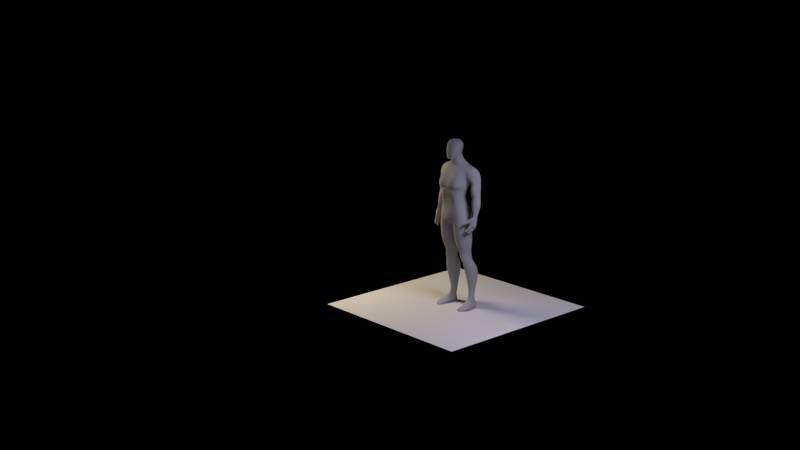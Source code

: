 # Source: Man.blend  (saved by Blender 2.66.1; exported with 4.5.12 LTS)
import bpy
from mathutils import Matrix  # noqa: F401  (used for matrix-valued properties, if any)

bpy.ops.wm.read_factory_settings(use_empty=True)
scene = bpy.context.scene
scene.name = 'Scene'

# ---- collections
col_collection_1 = bpy.data.collections.new('Collection 1'); scene.collection.children.link(col_collection_1)

# ---- materials (node trees are filled in below, after node groups)
mat_light_2 = bpy.data.materials.new('Light 2')
mat_light_2.alpha_threshold = 0.0
mat_light_2.roughness = 0.5
mat_light_2.line_color = (0.0, 0.0, 0.0, 1.0)
mat_light_1 = bpy.data.materials.new('Light 1')
mat_light_1.alpha_threshold = 0.0
mat_light_1.roughness = 0.5
mat_light_1.line_color = (0.0, 0.0, 0.0, 1.0)
mat_material = bpy.data.materials.new('Material')
mat_material.alpha_threshold = 0.0
mat_material.roughness = 0.5
mat_material.line_color = (0.0, 0.0, 0.0, 1.0)

# ---- material node trees
mat_light_2.use_nodes = True; mat_light_2.node_tree.nodes.clear()
_N = mat_light_2.node_tree.nodes; _L = mat_light_2.node_tree.links
n0 = _N.new('ShaderNodeOutputMaterial'); n0.name = 'Material Output'; n0.location = (300, 300)
n0.width = 120
n1 = _N.new('ShaderNodeEmission'); n1.name = 'Emission'; n1.location = (100, 300)
n1.width = 150
n1.inputs[0].default_value = (0.8, 0.6711, 0.4749, 1.0)
n1.inputs[1].default_value = 25.0
_L.new(n1.outputs[0], n0.inputs[0])
n0.is_active_output = True
mat_light_1.use_nodes = True; mat_light_1.node_tree.nodes.clear()
_N = mat_light_1.node_tree.nodes; _L = mat_light_1.node_tree.links
n0 = _N.new('ShaderNodeOutputMaterial'); n0.name = 'Material Output'; n0.location = (300, 300)
n0.width = 120
n1 = _N.new('ShaderNodeEmission'); n1.name = 'Emission'; n1.location = (100, 300)
n1.width = 150
n1.inputs[0].default_value = (0.5931, 0.5757, 0.8, 1.0)
n1.inputs[1].default_value = 20.0
_L.new(n1.outputs[0], n0.inputs[0])
n0.is_active_output = True
mat_material.use_nodes = True; mat_material.node_tree.nodes.clear()
_N = mat_material.node_tree.nodes; _L = mat_material.node_tree.links
n0 = _N.new('ShaderNodeBsdfDiffuse'); n0.name = 'Diffuse BSDF'; n0.location = (45, 392)
n0.inputs[0].default_value = (0.4869, 0.4869, 0.4869, 1.0)
n1 = _N.new('ShaderNodeOutputMaterial'); n1.name = 'Material Output'; n1.location = (301, 392)
n1.width = 120
_L.new(n0.outputs[0], n1.inputs[0])
n1.is_active_output = True

# ---- world
world_world = bpy.data.worlds.new('World'); scene.world = world_world
world_world.use_nodes = True; world_world.node_tree.nodes.clear()
_N = world_world.node_tree.nodes; _L = world_world.node_tree.links
n0 = _N.new('ShaderNodeOutputWorld'); n0.name = 'World Output'; n0.location = (300, 300)
n0.width = 120
n1 = _N.new('ShaderNodeBackground'); n1.name = 'Background'; n1.location = (10, 300)
n1.width = 150
n1.inputs[0].default_value = (0.0, 0.0, 0.0, 1.0)
n2 = _N.new('ShaderNodeRGB'); n2.name = 'RGB'; n2.location = (-180, 300)
n2.outputs[0].default_value = (0.05313, 0.05025, 0.07324, 1.0)
_L.new(n1.outputs[0], n0.inputs[0])
n0.is_active_output = True
world_world.color = (0.05088, 0.05088, 0.05088)
world_world.use_sun_shadow = False
world_world.sun_shadow_jitter_overblur = 0.0
world_world.cycles.sampling_method = 'MANUAL'
world_world.cycles.sample_map_resolution = 256

# ---- cameras
cam_camera = bpy.data.cameras.new('Camera')
cam_camera.sensor_fit = 'HORIZONTAL'
cam_camera.clip_end = 100.0
cam_camera.lens = 35.0
cam_camera.sensor_width = 22.3
cam_camera.sensor_height = 14.9
cam_camera.ortho_scale = 7.314
cam_camera.dof.focus_distance = 0.0

# ---- meshes
me_plane_003 = bpy.data.meshes.new('Plane.003')
me_plane_003.from_pydata([(0.3048, -0.3048, 0.0), (-0.3048, -0.3048, 0.0), (0.3048, 0.3048, 0.0), (-0.3048, 0.3048, 0.0)], [], [(1, 0, 2, 3)])
me_plane_003.materials.append(mat_light_2)
me_plane_003.use_remesh_preserve_volume = False
me_plane_003.use_remesh_preserve_attributes = False
me_plane_003.use_mirror_vertex_groups = False
me_plane_003.update()
me_plane_002 = bpy.data.meshes.new('Plane.002')
me_plane_002.from_pydata([(0.3048, -0.3048, 0.0), (-0.3048, -0.3048, 0.0), (0.3048, 0.3048, 0.0), (-0.3048, 0.3048, 0.0)], [], [(1, 0, 2, 3)])
me_plane_002.materials.append(mat_light_1)
me_plane_002.use_remesh_preserve_volume = False
me_plane_002.use_remesh_preserve_attributes = False
me_plane_002.use_mirror_vertex_groups = False
me_plane_002.update()
me_plane_001 = bpy.data.meshes.new('Plane.001')
me_plane_001.from_pydata([(0.3048, -0.3048, 0.0), (-0.3048, -0.3048, 0.0), (0.3048, 0.3048, 0.0), (-0.3048, 0.3048, 0.0)], [], [(1, 0, 2, 3)])
me_plane_001.use_remesh_preserve_volume = False
me_plane_001.use_remesh_preserve_attributes = False
me_plane_001.use_mirror_vertex_groups = False
me_plane_001.update()
me_plane = bpy.data.meshes.new('Plane')
me_plane.from_pydata([(0.04091, -0.03296, 0.08207), (0.03936, -0.03296, 0.08497), (0.0451, -0.03424, 0.08912), (0.04594, -0.03424, 0.08221), (0.05267, -0.03296, 0.0887), (0.05299, -0.03296, 0.08291), (0.05918, -0.03053, 0.08647), (0.05956, -0.03053, 0.08402), (0.03699, -0.009421, 0.08181), (0.03272, -0.008395, 0.08872), (0.04329, -0.009871, 0.09643), (0.04802, -0.0119, 0.08157), (0.05422, -0.0101, 0.09517), (0.05961, -0.0109, 0.08276), (0.06866, -0.01335, 0.0912), (0.07104, -0.01397, 0.08393), (0.03252, 0.007628, 0.09459), (0.04087, 0.007628, 0.1043), (0.0513, 0.007628, 0.1046), (0.06646, 0.007628, 0.09588), (0.07137, 0.007736, 0.0858), (0.03484, 0.02085, 0.1009), (0.03856, 0.02257, 0.1145), (0.04882, 0.0234, 0.1143), (0.06019, 0.02085, 0.0984), (0.03407, 0.02204, 0.09261), (0.03748, 0.02477, 0.1299), (0.06055, 0.007736, 0.08469), (0.04832, 0.007736, 0.08343), (0.03857, 0.00889, 0.08626), (0.05877, 0.02085, 0.08483), (0.0477, 0.02085, 0.0837), (0.03639, 0.022, 0.08637), (0.06627, 0.02085, 0.08561), (0.03515, 0.03401, 0.1027), (0.03049, 0.03443, 0.1105), (0.06008, 0.03227, 0.1146), (0.05668, 0.03401, 0.1001), (0.05503, 0.03401, 0.08294), (0.04557, 0.03401, 0.08197), (0.03616, 0.03401, 0.08426), (0.0625, 0.03401, 0.08503), (0.04028, -0.03296, 0.08324), (0.04572, -0.03494, 0.08383), (0.05294, -0.03367, 0.08446), (0.05941, -0.03053, 0.08501), (0.03403, -0.008854, 0.08449), (0.07115, -0.01313, 0.08698), (0.06984, 0.007692, 0.08948), (0.06443, 0.02085, 0.0914), (0.06264, 0.03401, 0.09317), (0.05557, 0.04725, 0.083), (0.04394, 0.04781, 0.0818), (0.03709, 0.0428, 0.08307), (0.05822, 0.04325, 0.08582), (0.03442, 0.04459, 0.09146), (0.0361, 0.0428, 0.1029), (0.03444, 0.03401, 0.09242), (0.034, 0.008874, 0.08997), (0.05876, 0.04322, 0.09369), (0.03628, 0.04185, 0.109), (0.05052, 0.0414, 0.1112), (0.05501, 0.0415, 0.1007), (0.05324, 0.05013, 0.09146), (0.04024, 0.04695, 0.1001), (0.04112, 0.05036, 0.09084), (0.05077, 0.04725, 0.1003), (0.04888, -0.03406, 0.08891), (0.04947, -0.03406, 0.08256), (0.05443, 0.007736, 0.08406), (0.04995, -0.01038, 0.09715), (0.05382, -0.01159, 0.08216), (0.04601, 0.007498, 0.1057), (0.04343, 0.01869, 0.117), (0.05324, 0.02085, 0.08427), (0.0503, 0.03401, 0.08246), (0.04933, -0.03477, 0.08415), (0.04995, 0.05028, 0.08146), (0.04744, 0.052, 0.08998), (0.04536, 0.04747, 0.09821), (0.04405, 0.04512, 0.1088), (0.03693, 0.02398, 0.1527), (0.04675, 0.02477, 0.1308), (0.03061, 0.03465, 0.1292), (0.05219, 0.03384, 0.1314), (0.03275, 0.04564, 0.1294), (0.04868, 0.04434, 0.131), (0.04159, 0.02233, 0.1303), (0.04158, 0.04858, 0.1303), (0.05294, 0.03277, 0.1187), (0.05148, 0.02398, 0.1542), (0.02962, 0.03358, 0.1519), (0.05689, 0.03374, 0.1548), (0.03309, 0.04886, 0.1523), (0.05201, 0.04826, 0.1543), (0.04279, 0.02155, 0.1533), (0.04237, 0.05192, 0.1533), (0.05081, 0.02728, 0.1134), (0.05155, 0.03785, 0.1122), (0.05487, 0.03305, 0.1065), (0.05281, 0.02874, 0.1082), (0.0513, 0.0289, 0.1163), (0.05365, 0.03662, 0.1078), (0.05159, 0.03733, 0.1158), (0.03618, 0.02952, 0.1124), (0.0331, 0.03451, 0.1175), (0.03491, 0.03417, 0.1058), (0.03551, 0.03866, 0.1098), (0.03586, 0.03024, 0.1159), (0.03439, 0.03832, 0.1148), (0.03484, 0.02933, 0.1078), (0.03576, 0.03844, 0.1057), (0.03486, 0.01684, 0.1813), (0.05624, 0.01684, 0.1835), (0.02396, 0.03196, 0.1802), (0.06588, 0.03101, 0.1845), (0.02678, 0.0539, 0.1748), (0.05705, 0.05254, 0.1836), (0.04498, 0.01326, 0.1824), (0.04435, 0.05792, 0.18), (0.02961, 0.002124, 0.2436), (0.03215, 0.009196, 0.2173), (0.05475, 0.009196, 0.2197), (0.01815, 0.02548, 0.2159), (0.068, 0.02571, 0.221), (0.02021, 0.05205, 0.2161), (0.05784, 0.04926, 0.22), (0.04285, 0.005617, 0.2184), (0.04227, 0.05798, 0.2184), (0.06786, 0.02836, 0.2029), (0.04325, 0.002124, 0.245), (0.01975, 0.01613, 0.2426), (0.05569, 0.01634, 0.2459), (0.02381, 0.039, 0.243), (0.04658, 0.03824, 0.2453), (0.03581, -0.0009545, 0.2442), (0.03532, 0.04287, 0.2442), (0.04331, 0.06091, 0.2004), (0.02299, 0.05274, 0.1983), (0.01967, 0.02955, 0.1979), (0.05761, 0.01302, 0.2018), (0.05787, 0.05185, 0.2019), (0.04456, 0.009441, 0.2005), (0.03407, 0.01208, 0.1994), (0.02572, -0.0006991, 0.2526), (0.045, -0.0006991, 0.2546), (0.0178, 0.01331, 0.2513), (0.05131, 0.01351, 0.2553), (0.01959, 0.03618, 0.252), (0.04562, 0.03542, 0.2547), (0.03485, -0.005779, 0.2536), (0.03436, 0.04004, 0.2535), (0.02205, -0.007613, 0.2804), (0.02384, -0.003003, 0.2678), (0.04234, -0.0006991, 0.2697), (0.01691, 0.01331, 0.2663), (0.05018, 0.01351, 0.2705), (0.01478, 0.03618, 0.2669), (0.04406, 0.03542, 0.2699), (0.03328, -0.006081, 0.2688), (0.03279, 0.04004, 0.2687), (0.01697, -0.02284, 0.3187), (0.04346, -0.007613, 0.2819), (0.01255, 0.007874, 0.279), (0.05326, 0.008098, 0.2829), (0.01351, 0.03316, 0.2792), (0.04713, 0.03231, 0.2822), (0.03201, -0.01102, 0.2811), (0.03152, 0.03743, 0.2811), (0.05283, -0.0187, 0.3254), (0.005968, 0.002099, 0.3156), (0.0626, 0.005308, 0.3276), (0.009312, 0.04281, 0.3159), (0.05176, 0.03341, 0.3235), (0.03414, -0.02832, 0.321), (0.03414, 0.04969, 0.3185), (0.01328, -0.02513, 0.3593), (0.0476, -0.02184, 0.3647), (0.002542, -0.003815, 0.3565), (0.06028, -0.003507, 0.3687), (0.00718, 0.02874, 0.3583), (0.05119, 0.02203, 0.3709), (0.03387, -0.02982, 0.3614), (0.03363, 0.03462, 0.371), (0.01098, -0.02958, 0.3788), (0.04577, -0.02471, 0.3987), (0.0006588, -0.004952, 0.3676), (0.05539, -0.0007555, 0.3995), (0.01272, 0.04497, 0.384), (0.04842, 0.03307, 0.3977), (0.03241, -0.03048, 0.3939), (0.03229, 0.0541, 0.3933), (0.01259, -0.03736, 0.4127), (0.03844, -0.02301, 0.4259), (0.04547, -0.006294, 0.4288), (0.008477, 0.04724, 0.4096), (0.04099, 0.0272, 0.4261), (0.02754, -0.02848, 0.4214), (0.02673, 0.04504, 0.4184), (1.49e-07, -0.0352, 0.3774), (1.49e-07, 0.02682, 0.3853), (5.513e-07, -0.03627, 0.3993), (5.513e-07, 0.03986, 0.4044), (1.49e-07, -0.006219, 0.3748), (0.01124, -0.03098, 0.4393), (0.03475, -0.02445, 0.4414), (0.0407, -0.008025, 0.442), (0.01197, 0.04372, 0.4318), (0.03691, 0.02163, 0.4415), (0.02551, -0.03188, 0.4406), (0.02285, 0.03784, 0.4361), (5.513e-07, -0.03094, 0.4383), (5.513e-07, 0.04059, 0.4283), (0.01196, -0.03326, 0.4603), (0.03727, -0.0255, 0.458), (0.0398, -0.0092, 0.4573), (0.01033, 0.03161, 0.4547), (0.03414, 0.01622, 0.459), (0.02673, -0.0349, 0.4585), (0.0212, 0.03008, 0.4573), (5.513e-07, -0.03416, 0.4624), (5.513e-07, 0.02936, 0.4537), (0.01196, -0.04412, 0.4889), (0.03829, -0.02689, 0.4737), (0.0398, -0.0092, 0.4703), (0.01033, 0.03161, 0.4766), (0.03414, 0.01622, 0.4745), (0.02539, -0.03805, 0.4805), (0.02453, 0.03008, 0.4771), (5.513e-07, -0.04044, 0.4898), (5.513e-07, 0.03132, 0.4755), (0.01389, -0.03841, 0.4954), (0.04029, -0.02568, 0.4949), (0.04828, -0.004793, 0.4941), (0.01033, 0.03656, 0.4876), (0.0426, 0.01622, 0.4929), (0.02628, -0.03377, 0.4902), (0.02733, 0.03503, 0.4891), (5.513e-07, -0.03954, 0.4966), (5.513e-07, 0.03626, 0.4876), (0.01723, -0.0479, 0.5015), (0.04865, -0.03146, 0.5031), (0.04941, -0.004793, 0.5046), (0.01355, 0.0446, 0.4998), (0.04534, 0.01622, 0.502), (0.03861, -0.04202, 0.5), (0.03259, 0.04307, 0.5001), (5.513e-07, -0.04126, 0.5041), (5.513e-07, 0.0443, 0.4999), (0.01641, -0.04017, 0.5307), (0.0496, -0.004658, 0.5266), (0.04984, 0.007151, 0.5095), (0.01597, 0.05171, 0.5165), (0.0477, 0.02661, 0.5084), (0.03801, -0.03667, 0.5308), (0.03746, 0.05018, 0.5168), (5.513e-07, -0.03057, 0.529), (5.513e-07, 0.05142, 0.5151), (0.03979, -0.00428, 0.2541), (0.03025, -0.004227, 0.2531), (0.03548, -0.003926, 0.2474), (0.03419, -0.006747, 0.2622), (0.03132, -0.002438, 0.2483), (0.04032, -0.003857, 0.2614), (0.04017, -0.002933, 0.2495), (0.02967, -0.005056, 0.2609), (0.01398, -0.01077, 0.5664), (0.04954, 0.002729, 0.5657), (0.01597, 0.05171, 0.5295), (0.04804, 0.04137, 0.5274), (0.03642, 0.0008871, 0.5693), (0.03744, 0.05018, 0.5298), (5.513e-07, -0.00859, 0.5656), (5.513e-07, 0.05142, 0.5281), (0.01597, 0.04429, 0.5634), (0.05033, 0.03151, 0.5693), (0.03492, 0.03407, 0.5723), (5.513e-07, 0.044, 0.5616), (0.0182, -0.02077, 0.5537), (5.513e-07, -0.0182, 0.5525), (0.03722, -0.01005, 0.553), (0.04884, -0.002968, 0.547), (0.01597, 0.05123, 0.5462), (5.513e-07, 0.05093, 0.5448), (0.04824, 0.04479, 0.547), (0.03547, 0.0497, 0.5474), (0.0171, 0.02542, 0.5842), (-1.299e-05, 0.02772, 0.5868), (0.009543, -0.007802, 0.5783), (0.01946, -0.002159, 0.5794), (5.513e-07, -0.01231, 0.5784), (0.006095, 0.02802, 0.5871), (0.05726, -0.003798, 0.5274), (0.05238, 0.0123, 0.514), (0.05119, 0.02747, 0.5134), (0.06382, 0.01081, 0.5613), (0.05761, 0.04223, 0.5281), (0.06693, 0.03028, 0.5643), (0.05945, -0.002108, 0.5463), (0.06077, 0.04565, 0.545), (0.0679, -0.001734, 0.5223), (0.05445, 0.01465, 0.511), (0.05301, 0.02747, 0.511), (0.07778, 0.01385, 0.5502), (0.06248, 0.04524, 0.5281), (0.07947, 0.03237, 0.5492), (0.07334, 0.004044, 0.5391), (0.07432, 0.04457, 0.5388), (0.07834, 0.04265, 0.5225), (0.07693, 0.006061, 0.5226), (0.0861, 0.03237, 0.5272), (0.06793, 0.04459, 0.5176), (0.08517, 0.01772, 0.5271), (0.0545, 0.02747, 0.507), (0.05582, 0.01465, 0.5073), (0.06997, 0.002933, 0.5179), (0.07969, 0.03956, 0.5092), (0.07963, 0.009801, 0.51), (0.0841, 0.03237, 0.511), (0.07129, 0.04125, 0.5086), (0.084, 0.01772, 0.511), (0.05611, 0.02747, 0.5027), (0.057, 0.01481, 0.5029), (0.06894, 0.006314, 0.5084), (0.07882, 0.04244, 0.4969), (0.08054, 0.004902, 0.5013), (0.08633, 0.03237, 0.4985), (0.07077, 0.04412, 0.4955), (0.08697, 0.01772, 0.5027), (0.05632, 0.02747, 0.4928), (0.05721, 0.01481, 0.4964), (0.06851, 0.001774, 0.4995), (0.07992, 0.03956, 0.48), (0.08318, 0.005211, 0.4842), (0.08642, 0.03075, 0.483), (0.06951, 0.04125, 0.4783), (0.0861, 0.01736, 0.4849), (0.05586, 0.0274, 0.4786), (0.05753, 0.01315, 0.4799), (0.06919, 0.001044, 0.4821), (0.08116, 0.03705, 0.4673), (0.08416, 0.008121, 0.4738), (0.08764, 0.02968, 0.4716), (0.07048, 0.03873, 0.4642), (0.08736, 0.0179, 0.4731), (0.05942, 0.02718, 0.4659), (0.05987, 0.01445, 0.4699), (0.07017, 0.004695, 0.4717), (0.08211, 0.03705, 0.4536), (0.08545, 0.01093, 0.4663), (0.08945, 0.02968, 0.4594), (0.07112, 0.03956, 0.4509), (0.08879, 0.0179, 0.4644), (0.06266, 0.02762, 0.4571), (0.0629, 0.01445, 0.4631), (0.07131, 0.007504, 0.4656), (0.08368, 0.03616, 0.4488), (0.0839, 0.007109, 0.4571), (0.09141, 0.02801, 0.4537), (0.07151, 0.03806, 0.4475), (0.09099, 0.01552, 0.4566), (0.06133, 0.02582, 0.4504), (0.06312, 0.01358, 0.4541), (0.07251, 0.003745, 0.4548), (0.08236, 0.03357, 0.4283), (0.08574, 0.00452, 0.4366), (0.09494, 0.02542, 0.4334), (0.07271, 0.03547, 0.4268), (0.0945, 0.01293, 0.4363), (0.06165, 0.02323, 0.4296), (0.06378, 0.01099, 0.4333), (0.074, 0.001157, 0.436), (0.08482, 0.01815, 0.4032), (0.08601, 0.003766, 0.4072), (0.08842, 0.01412, 0.4055), (0.0815, 0.01667, 0.4026), (0.08875, 0.00793, 0.407), (0.07934, 0.01303, 0.4007), (0.0801, 0.00697, 0.4025), (0.08174, 0.002101, 0.4083), (0.08553, 0.01698, 0.3827), (0.08439, -0.01087, 0.3981), (0.08909, 0.008609, 0.3841), (0.07809, 0.019, 0.3823), (0.08886, 0.003001, 0.3853), (0.07875, 0.009263, 0.3825), (0.07211, -0.0007703, 0.3901), (0.06913, -0.01153, 0.3976), (0.08545, 0.01689, 0.3753), (0.08547, -0.007382, 0.3825), (0.08792, 0.01098, 0.3723), (0.07608, 0.01797, 0.3752), (0.08776, -0.001006, 0.3744), (0.0752, 0.01016, 0.3725), (0.07578, -0.005835, 0.3753), (0.07708, -0.009251, 0.3827), (0.08775, 0.00459, 0.3725), (0.0753, 0.003648, 0.3727), (0.07456, 0.01134, 0.3568), (0.07225, 0.01652, 0.3572), (0.07396, -0.003032, 0.3629), (0.07476, -0.007788, 0.3656), (0.07416, 0.01835, 0.3644), (0.07391, 0.01154, 0.3657), (0.07863, 0.01199, 0.363), (0.07788, 0.01706, 0.3629), (0.07996, 0.006714, 0.3581), (0.07676, -0.01649, 0.3715), (0.08296, -0.01604, 0.367), (0.08161, -0.01089, 0.3639), (0.07518, -0.01133, 0.3685), (0.08107, -0.007932, 0.3621), (0.08044, -0.003052, 0.3594), (0.0738, 0.006902, 0.3618), (0.07402, 1.888e-05, 0.3627), (0.07974, -3.313e-05, 0.3591), (0.07101, 0.011, 0.3618), (0.07071, 0.01818, 0.3607), (0.07243, -0.01472, 0.3633), (0.07681, -0.016, 0.3577), (0.07735, -0.02272, 0.3598), (0.07298, -0.02139, 0.3653), (0.07683, 0.004333, 0.3523), (0.0769, -0.002407, 0.3533), (0.07162, -0.002433, 0.357), (0.0708, 0.005898, 0.3562), (0.0779, -0.008183, 0.3495), (0.07607, -0.01357, 0.3523), (0.07237, -0.0115, 0.3579), (0.07423, -0.005829, 0.3549), (0.0663, 0.009645, 0.3536), (0.06585, 0.01505, 0.3524), (0.06454, 0.01102, 0.3589), (0.06416, 0.01648, 0.3575), (0.06881, -0.01769, 0.3579), (0.07132, -0.01934, 0.3538), (0.07135, -0.02577, 0.3567), (0.0689, -0.02411, 0.3607), (0.06661, 0.0006416, 0.3469), (0.06738, -0.004871, 0.3481), (0.0655, -0.004489, 0.3531), (0.06465, 0.001172, 0.3519), (0.07025, -0.01107, 0.3461), (0.06822, -0.01674, 0.3487), (0.06518, -0.01575, 0.3531), (0.0672, -0.01019, 0.3508), (0.0756, -0.01627, 0.3916), (0.0697, -0.01672, 0.3927), (0.07562, -0.01268, 0.3832), (0.06719, -0.01335, 0.3846), (0.07062, -0.02358, 0.3854), (0.06532, -0.02234, 0.388), (0.07129, -0.0188, 0.38), (0.06339, -0.01773, 0.3832), (0.06479, -0.02791, 0.3796), (0.05949, -0.02667, 0.3822), (0.0661, -0.02336, 0.3745), (0.0582, -0.02228, 0.3776), (0.07548, 0.01211, 0.3935), (0.07463, 0.005694, 0.3937), (0.08821, -0.00284, 0.4018), (0.08933, 0.00441, 0.3985), (0.07945, -0.004837, 0.4031), (0.08564, 0.01776, 0.3937), (0.08221, 0.02039, 0.3954), (0.08961, 0.01269, 0.3966), (0.01936, 0.01825, 0.5977), (5.513e-07, 0.02406, 0.5999), (0.009567, -0.009514, 0.5844), (0.01808, -0.001307, 0.5855), (5.513e-07, -0.01199, 0.5845), (0.00643, 0.02435, 0.6004), (0.01724, 0.01611, 0.6072), (4.869e-07, 0.02125, 0.6089), (0.008737, -0.009478, 0.5927), (0.01622, -0.001154, 0.5936), (4.869e-07, -0.01346, 0.5914), (0.005679, 0.02151, 0.6095), (0.01705, 0.01798, 0.6133), (4.869e-07, 0.0265, 0.6177), (4.869e-07, 0.02678, 0.6311), (0.02309, -0.0009383, 0.6072), (0.02141, 0.02052, 0.6283), (0.008606, 0.02482, 0.6168), (0.008107, -0.02671, 0.585), (0.008351, -0.01839, 0.5873), (-1.656e-19, -0.03069, 0.5848), (0.01458, -0.02714, 0.5997), (0.01931, -0.01817, 0.6013), (-1.656e-19, -0.03267, 0.599), (0.02547, -0.002016, 0.6209), (0.01023, 0.02647, 0.6313), (0.01386, -0.02671, 0.6191), (0.02234, -0.01774, 0.6188), (-1.656e-19, -0.03224, 0.619), (4.869e-07, 0.0234, 0.6508), (0.02283, 0.01411, 0.6411), (0.02456, -0.001226, 0.6401), (0.01271, 0.02363, 0.6451), (0.01121, -0.02455, 0.6441), (0.02052, -0.01656, 0.6394), (3.306e-18, -0.02865, 0.6495), (0.01577, -0.0006322, 0.6532), (2.564e-07, -0.0027, 0.6562)], [], [(43, 2, 1, 42), (76, 44, 4, 67), (44, 45, 6, 4), (58, 25, 32, 29), (68, 3, 11, 71), (7, 5, 13, 15), (67, 4, 12, 70), (4, 6, 14, 12), (1, 2, 10, 9), (45, 7, 15, 47), (42, 1, 9, 46), (3, 0, 8, 11), (72, 18, 23, 73), (70, 12, 18, 72), (12, 14, 19, 18), (9, 10, 17, 16), (47, 15, 20, 48), (71, 11, 28, 69), (18, 19, 24, 23), (16, 17, 22, 21), (40, 57, 55, 53), (28, 29, 32, 31), (69, 28, 31, 74), (32, 25, 57, 40), (48, 20, 33, 49), (16, 21, 25, 58), (20, 27, 30, 33), (31, 32, 40, 39), (83, 26, 81, 91), (86, 88, 96, 94), (39, 40, 53, 52), (33, 30, 38, 41), (34, 21, 110, 106), (25, 21, 34, 57), (49, 33, 41, 50), (23, 24, 100, 97), (74, 31, 39, 75), (43, 76, 67, 2), (3, 43, 42, 0), (68, 5, 44, 76), (5, 7, 45, 44), (6, 45, 47, 14), (0, 42, 46, 8), (14, 47, 48, 19), (19, 48, 49, 24), (24, 49, 50, 37), (56, 111, 107, 60), (57, 34, 56, 55), (55, 56, 64, 65), (99, 37, 62, 102), (41, 38, 51, 54), (55, 65, 52, 53), (50, 41, 54, 59), (75, 39, 52, 77), (5, 68, 71, 13), (37, 50, 59, 62), (16, 58, 46, 9), (11, 8, 29, 28), (58, 29, 8, 46), (2, 67, 70, 10), (63, 59, 54, 51), (78, 63, 51, 77), (78, 79, 66, 63), (63, 66, 62, 59), (17, 72, 73, 22), (10, 70, 72, 17), (13, 71, 69, 27), (27, 69, 74, 30), (30, 74, 75, 38), (3, 68, 76, 43), (38, 75, 77, 51), (65, 78, 77, 52), (65, 64, 79, 78), (64, 56, 60, 80), (80, 61, 62, 66), (104, 22, 26, 108), (22, 73, 87, 26), (61, 80, 88, 86), (80, 60, 85, 88), (66, 79, 64, 80), (15, 13, 27, 20), (82, 84, 92, 90), (88, 85, 93, 96), (97, 36, 89, 101), (98, 61, 86, 103), (73, 23, 82, 87), (85, 109, 105, 83), (93, 91, 114, 116), (91, 81, 112, 114), (81, 95, 118, 112), (95, 90, 113, 118), (84, 86, 94, 92), (87, 82, 90, 95), (26, 87, 95, 81), (85, 83, 91, 93), (97, 100, 99, 36), (82, 101, 89, 84), (36, 99, 102, 98), (36, 98, 103, 89), (24, 37, 99, 100), (102, 62, 61, 98), (103, 86, 84, 89), (23, 97, 101, 82), (108, 26, 83, 105), (35, 104, 108, 105), (107, 35, 105, 109), (106, 110, 104, 35), (106, 35, 107, 111), (21, 22, 104, 110), (34, 106, 111, 56), (60, 107, 109, 85), (141, 137, 128, 126), (140, 129, 124, 122), (137, 138, 125, 128), (138, 139, 123, 125), (96, 93, 116, 119), (90, 92, 115, 113), (94, 96, 119, 117), (92, 94, 117, 115), (128, 125, 133, 136), (125, 123, 131, 133), (123, 121, 120, 131), (121, 127, 135, 120), (129, 141, 126, 124), (142, 140, 122, 127), (143, 142, 127, 121), (139, 143, 121, 123), (133, 131, 146, 148), (131, 120, 144, 146), (259, 262, 260, 150), (260, 264, 258, 150), (122, 124, 132, 130), (126, 128, 136, 134), (124, 126, 134, 132), (127, 122, 130, 135), (117, 119, 137, 141), (113, 115, 129, 140), (119, 116, 138, 137), (116, 114, 139, 138), (115, 117, 141, 129), (118, 113, 140, 142), (112, 118, 142, 143), (114, 112, 143, 139), (145, 147, 156, 154), (151, 148, 157, 160), (148, 146, 155, 157), (146, 144, 153, 155), (136, 133, 148, 151), (130, 132, 147, 145), (134, 136, 151, 149), (132, 134, 149, 147), (154, 156, 164, 162), (160, 157, 165, 168), (157, 155, 163, 165), (155, 153, 152, 163), (149, 151, 160, 158), (147, 149, 158, 156), (150, 258, 263, 261), (153, 265, 261, 159), (162, 164, 171, 169), (168, 165, 172, 175), (165, 163, 170, 172), (163, 152, 161, 170), (158, 160, 168, 166), (156, 158, 166, 164), (159, 154, 162, 167), (153, 159, 167, 152), (171, 173, 181, 179), (173, 175, 183, 181), (169, 171, 179, 177), (175, 172, 180, 183), (166, 168, 175, 173), (164, 166, 173, 171), (167, 162, 169, 174), (152, 167, 174, 161), (180, 178, 186, 188), (178, 176, 184, 186), (176, 182, 190, 184), (182, 177, 185, 190), (174, 169, 177, 182), (161, 174, 182, 176), (170, 161, 176, 178), (172, 170, 178, 180), (190, 185, 193, 197), (187, 189, 196, 194), (189, 191, 198, 196), (185, 187, 194, 193), (183, 180, 188, 191), (177, 179, 187, 185), (181, 183, 191, 189), (179, 181, 189, 187), (184, 190, 197, 192), (191, 188, 195, 198), (195, 188, 200, 202), (184, 192, 201, 199), (186, 203, 200, 188), (184, 199, 203, 186), (198, 195, 207, 210), (197, 193, 205, 209), (201, 192, 204, 211), (194, 196, 208, 206), (195, 202, 212, 207), (193, 194, 206, 205), (196, 198, 210, 208), (192, 197, 209, 204), (211, 204, 213, 220), (204, 209, 218, 213), (205, 206, 215, 214), (207, 212, 221, 216), (209, 205, 214, 218), (208, 210, 219, 217), (206, 208, 217, 215), (210, 207, 216, 219), (218, 214, 223, 227), (217, 219, 228, 226), (215, 217, 226, 224), (219, 216, 225, 228), (220, 213, 222, 229), (213, 218, 227, 222), (214, 215, 224, 223), (216, 221, 230, 225), (227, 223, 232, 236), (226, 228, 237, 235), (224, 226, 235, 233), (228, 225, 234, 237), (229, 222, 231, 238), (222, 227, 236, 231), (223, 224, 233, 232), (225, 230, 239, 234), (235, 237, 246, 244), (233, 235, 244, 242), (237, 234, 243, 246), (238, 231, 240, 247), (231, 236, 245, 240), (232, 233, 242, 241), (234, 239, 248, 243), (236, 232, 241, 245), (244, 246, 255, 253), (242, 244, 253, 251), (246, 243, 252, 255), (247, 240, 249, 256), (240, 245, 254, 249), (241, 242, 251, 250), (243, 248, 257, 252), (245, 241, 250, 254), (144, 259, 265, 153), (144, 120, 262, 259), (258, 145, 154, 263), (135, 130, 264, 260), (259, 150, 261, 265), (120, 135, 260, 262), (130, 145, 258, 264), (263, 154, 159, 261), (255, 252, 268, 271), (279, 278, 266, 272), (278, 280, 270, 266), (252, 257, 273, 268), (280, 281, 267, 270), (253, 255, 271, 269), (284, 285, 276, 275), (282, 283, 277, 274), (285, 282, 274, 276), (256, 249, 278, 279), (249, 254, 280, 278), (254, 250, 281, 280), (297, 295, 303, 305), (269, 271, 285, 284), (268, 273, 283, 282), (272, 266, 288, 290), (271, 268, 282, 285), (276, 274, 291, 286), (274, 277, 287, 291), (266, 270, 289, 288), (284, 275, 297, 299), (250, 251, 293, 292), (269, 284, 299, 296), (292, 293, 301, 300), (295, 298, 306, 303), (253, 269, 296, 294), (281, 250, 292, 298), (251, 253, 294, 293), (267, 281, 298, 295), (305, 303, 312, 310), (296, 299, 307, 304), (299, 297, 305, 307), (293, 294, 302, 301), (294, 296, 304, 302), (298, 292, 300, 306), (276, 270, 267, 275), (270, 276, 286, 289), (275, 267, 295, 297), (301, 302, 313, 314), (307, 305, 310, 308), (304, 307, 308, 311), (300, 301, 314, 315), (303, 306, 309, 312), (306, 300, 315, 309), (302, 304, 311, 313), (312, 309, 317, 320), (315, 314, 322, 323), (309, 315, 323, 317), (314, 313, 321, 322), (308, 310, 318, 316), (313, 311, 319, 321), (311, 308, 316, 319), (310, 312, 320, 318), (323, 322, 330, 331), (318, 320, 328, 326), (322, 321, 329, 330), (320, 317, 325, 328), (317, 323, 331, 325), (319, 316, 324, 327), (321, 319, 327, 329), (316, 318, 326, 324), (330, 329, 337, 338), (328, 325, 333, 336), (325, 331, 339, 333), (327, 324, 332, 335), (329, 327, 335, 337), (324, 326, 334, 332), (331, 330, 338, 339), (326, 328, 336, 334), (339, 338, 346, 347), (334, 336, 344, 342), (338, 337, 345, 346), (336, 333, 341, 344), (333, 339, 347, 341), (335, 332, 340, 343), (337, 335, 343, 345), (332, 334, 342, 340), (342, 344, 352, 350), (346, 345, 353, 354), (344, 341, 349, 352), (341, 347, 355, 349), (343, 340, 348, 351), (345, 343, 351, 353), (340, 342, 350, 348), (347, 346, 354, 355), (354, 353, 361, 362), (352, 349, 357, 360), (349, 355, 363, 357), (351, 348, 356, 359), (353, 351, 359, 361), (348, 350, 358, 356), (355, 354, 362, 363), (350, 352, 360, 358), (363, 362, 370, 371), (358, 360, 368, 366), (362, 361, 369, 370), (360, 357, 365, 368), (357, 363, 371, 365), (359, 356, 364, 367), (361, 359, 367, 369), (356, 358, 366, 364), (367, 364, 372, 375), (369, 367, 375, 377), (364, 366, 374, 372), (371, 370, 378, 379), (366, 368, 376, 374), (370, 369, 377, 378), (368, 365, 373, 376), (365, 371, 379, 373), (459, 458, 385, 386), (461, 460, 381, 384), (460, 462, 387, 381), (464, 463, 380, 383), (458, 464, 383, 385), (463, 465, 382, 380), (462, 459, 386, 387), (465, 461, 384, 382), (386, 385, 393, 397, 394), (384, 381, 389, 392), (389, 381, 446, 448), (383, 380, 388, 391), (385, 383, 391, 393), (380, 382, 390, 388), (387, 386, 394, 395), (382, 384, 392, 396, 390), (402, 417, 416, 403), (403, 416, 398, 404), (404, 398, 399, 405), (419, 420, 436, 435), (391, 402, 403, 393), (442, 443, 444, 445), (390, 404, 405, 388), (393, 403, 404, 390), (388, 405, 402, 391), (438, 439, 440, 441), (392, 409, 410, 394), (389, 408, 409, 392), (395, 407, 408, 389), (394, 410, 407, 395), (434, 435, 436, 437), (396, 415, 406, 390), (397, 414, 415, 396), (393, 413, 414, 397), (390, 406, 413, 393), (431, 430, 432, 433), (392, 411, 412, 396), (394, 401, 411, 392), (397, 400, 401, 394), (396, 412, 400, 397), (405, 399, 417, 402), (429, 426, 442, 445), (409, 419, 418, 410), (408, 420, 419, 409), (407, 421, 420, 408), (410, 418, 421, 407), (416, 417, 433, 432), (415, 423, 422, 406), (414, 424, 423, 415), (413, 425, 424, 414), (406, 422, 425, 413), (418, 419, 435, 434), (411, 427, 426, 412), (401, 428, 427, 411), (400, 429, 428, 401), (412, 426, 429, 400), (417, 399, 431, 433), (422, 423, 439, 438), (420, 421, 437, 436), (423, 424, 440, 439), (421, 418, 434, 437), (426, 427, 443, 442), (424, 425, 441, 440), (399, 398, 430, 431), (427, 428, 444, 443), (425, 422, 438, 441), (398, 416, 432, 430), (428, 429, 445, 444), (447, 449, 453, 451), (395, 389, 448, 449), (387, 395, 449, 447), (381, 387, 447, 446), (451, 453, 457, 455), (446, 447, 451, 450), (449, 448, 452, 453), (448, 446, 450, 452), (454, 455, 457, 456), (450, 451, 455, 454), (453, 452, 456, 457), (452, 450, 454, 456), (378, 377, 458, 459), (376, 373, 460, 461), (373, 379, 462, 460), (375, 372, 463, 464), (377, 375, 464, 458), (372, 374, 465, 463), (379, 378, 459, 462), (374, 376, 461, 465), (286, 291, 471, 466), (289, 286, 466, 469), (291, 287, 467, 471), (288, 289, 469, 468), (290, 288, 468, 470), (468, 469, 475, 474), (469, 466, 472, 475), (470, 468, 474, 476), (466, 471, 477, 472), (471, 467, 473, 477), (475, 481, 488, 485), (475, 472, 478, 481), (474, 475, 485, 484), (472, 477, 483, 478), (477, 473, 479, 483), (484, 485, 488, 487), (486, 484, 487, 489), (487, 488, 493, 492), (488, 481, 490, 493), (476, 474, 484, 486), (478, 483, 491, 482), (481, 478, 482, 490), (489, 487, 492, 494), (483, 479, 480, 491), (490, 482, 496, 497), (491, 480, 495, 498), (492, 493, 500, 499), (482, 491, 498, 496), (494, 492, 499, 501), (499, 502, 503, 501), (502, 498, 495, 503), (500, 497, 502, 499), (497, 496, 498, 502), (493, 490, 497, 500)])
me_plane.polygons.foreach_set('use_smooth', [True] * 484)
_uv = me_plane.uv_layers.new(name='UVMap')
_uv.uv.foreach_set('vector', [0.943, 0.9464, 0.9438, 0.9338, 0.9573, 0.9415, 0.9553, 0.9455, 0.9344, 0.9462, 0.9256, 0.9453, 0.9257, 0.9352, 0.9349, 0.9348, 0.9256, 0.9453, 0.9094, 0.9431, 0.9098, 0.9397, 0.9257, 0.9352, 0.5617, 0.02222, 0.5305, 0.02842, 0.5305, 0.01301, 0.5615, 0.01213, 0.6262, 0.7831, 0.6346, 0.7826, 0.6304, 0.8357, 0.6166, 0.8367, 0.6022, 0.7918, 0.6178, 0.7859, 0.6029, 0.8385, 0.5755, 0.8315, 0.9349, 0.9348, 0.9257, 0.9352, 0.9145, 0.9056, 0.9245, 0.9005, 0.9257, 0.9352, 0.9098, 0.9397, 0.8819, 0.9191, 0.9145, 0.9056, 0.6608, 0.00887, 0.6635, 0.01693, 0.6057, 0.03467, 0.6028, 0.01967, 0.2567, 0.005767, 0.2567, 0.003393, 0.2963, 0.0, 0.2983, 0.007142, 0.6607, 0.00453, 0.6608, 0.00887, 0.6028, 0.01967, 0.6038, 0.00932, 0.6346, 0.7826, 0.6466, 0.7855, 0.6566, 0.8412, 0.6304, 0.8357, 0.9276, 0.8686, 0.9152, 0.8719, 0.9155, 0.839, 0.9294, 0.8351, 0.9245, 0.9005, 0.9145, 0.9056, 0.9152, 0.8719, 0.9276, 0.8686, 0.9145, 0.9056, 0.8819, 0.9191, 0.8803, 0.8942, 0.9152, 0.8719, 0.6028, 0.01967, 0.6057, 0.03467, 0.5642, 0.05391, 0.5647, 0.03355, 0.2983, 0.007142, 0.2963, 0.0, 0.3478, 0.004531, 0.3477, 0.01363, 0.6166, 0.8367, 0.6304, 0.8357, 0.6302, 0.8823, 0.6156, 0.8825, 0.3469, 0.05462, 0.3474, 0.02971, 0.3786, 0.03762, 0.3842, 0.07832, 0.5647, 0.03355, 0.5642, 0.05391, 0.5288, 0.07866, 0.5332, 0.04765, 0.502, 0.008117, 0.502, 0.02784, 0.4769, 0.02558, 0.4811, 0.005036, 0.6302, 0.8823, 0.653, 0.8845, 0.6586, 0.9156, 0.632, 0.9133, 0.6156, 0.8825, 0.6302, 0.8823, 0.632, 0.9133, 0.6189, 0.9135, 0.5305, 0.01301, 0.5305, 0.02842, 0.502, 0.02784, 0.502, 0.008117, 0.3477, 0.01363, 0.3478, 0.004531, 0.3788, 0.005698, 0.3787, 0.01988, 0.5647, 0.03355, 0.5332, 0.04765, 0.5305, 0.02842, 0.5617, 0.02222, 0.5753, 0.883, 0.601, 0.8826, 0.6057, 0.9137, 0.5878, 0.9139, 0.632, 0.9133, 0.6586, 0.9156, 0.6598, 0.9442, 0.6377, 0.9446, 0.5004, 0.1156, 0.5235, 0.1152, 0.5253, 0.1691, 0.5029, 0.1695, 0.1121, 0.1185, 0.129, 0.1155, 0.127, 0.1685, 0.1041, 0.1719, 0.6377, 0.9446, 0.6598, 0.9442, 0.658, 0.9651, 0.642, 0.9773, 0.5878, 0.9139, 0.6057, 0.9137, 0.6152, 0.9449, 0.5972, 0.945, 0.5019, 0.05182, 0.5332, 0.04765, 0.513, 0.06405, 0.5015, 0.05916, 0.5305, 0.02842, 0.5332, 0.04765, 0.5019, 0.05182, 0.502, 0.02784, 0.3787, 0.01988, 0.3788, 0.005698, 0.41, 0.005592, 0.4099, 0.02472, 0.3842, 0.07832, 0.3786, 0.03762, 0.397, 0.06289, 0.3935, 0.07567, 0.6189, 0.9135, 0.632, 0.9133, 0.6377, 0.9446, 0.6264, 0.9447, 0.943, 0.9464, 0.9344, 0.9462, 0.9349, 0.9348, 0.9438, 0.9338, 0.9424, 0.9497, 0.943, 0.9464, 0.9553, 0.9455, 0.9539, 0.9483, 0.9341, 0.9494, 0.9254, 0.9484, 0.9256, 0.9453, 0.9344, 0.9462, 0.9254, 0.9484, 0.9091, 0.9454, 0.9094, 0.9431, 0.9256, 0.9453, 0.2567, 0.009281, 0.2567, 0.005767, 0.2983, 0.007142, 0.2977, 0.01783, 0.6607, 0.001597, 0.6607, 0.00453, 0.6038, 0.00932, 0.605, 0.00212, 0.2977, 0.01783, 0.2983, 0.007142, 0.3477, 0.01363, 0.3474, 0.02971, 0.3474, 0.02971, 0.3477, 0.01363, 0.3787, 0.01988, 0.3786, 0.03762, 0.3786, 0.03762, 0.3787, 0.01988, 0.4099, 0.02472, 0.4097, 0.04271, 0.481, 0.05214, 0.4913, 0.05874, 0.4908, 0.06855, 0.4832, 0.06643, 0.502, 0.02784, 0.5019, 0.05182, 0.481, 0.05214, 0.4769, 0.02558, 0.1463, 0.02545, 0.1422, 0.05303, 0.1324, 0.04499, 0.1304, 0.02212, 0.4073, 0.05828, 0.4097, 0.04271, 0.4274, 0.04481, 0.4158, 0.06185, 0.5972, 0.945, 0.6152, 0.9449, 0.6143, 0.9763, 0.6076, 0.9668, 0.4769, 0.02558, 0.4629, 0.02212, 0.4688, 0.0, 0.4811, 0.005036, 0.4099, 0.02472, 0.41, 0.005592, 0.4318, 0.008785, 0.4317, 0.02716, 0.6264, 0.9447, 0.6377, 0.9446, 0.642, 0.9773, 0.6279, 0.9834, 0.6178, 0.7859, 0.6262, 0.7831, 0.6166, 0.8367, 0.6029, 0.8385, 0.4097, 0.04271, 0.4099, 0.02472, 0.4317, 0.02716, 0.4274, 0.04481, 0.5647, 0.03355, 0.5617, 0.02222, 0.6038, 0.00932, 0.6028, 0.01967, 0.6304, 0.8357, 0.6566, 0.8412, 0.653, 0.8845, 0.6302, 0.8823, 0.6635, 0.8842, 0.653, 0.8845, 0.6566, 0.8412, 0.6634, 0.8424, 0.9438, 0.9338, 0.9349, 0.9348, 0.9245, 0.9005, 0.9401, 0.9007, 0.4479, 0.02361, 0.4317, 0.02716, 0.4318, 0.008785, 0.4412, 0.002966, 0.1154, 0.01953, 0.1016, 0.02355, 0.09614, 0.004535, 0.1095, 0.0, 0.1154, 0.01953, 0.1203, 0.04035, 0.1074, 0.04517, 0.1016, 0.02355, 0.4479, 0.02361, 0.441, 0.04502, 0.4274, 0.04481, 0.4317, 0.02716, 0.9398, 0.8708, 0.9276, 0.8686, 0.9294, 0.8351, 0.9399, 0.8373, 0.9401, 0.9007, 0.9245, 0.9005, 0.9276, 0.8686, 0.9398, 0.8708, 0.6029, 0.8385, 0.6166, 0.8367, 0.6156, 0.8825, 0.601, 0.8826, 0.601, 0.8826, 0.6156, 0.8825, 0.6189, 0.9135, 0.6057, 0.9137, 0.6057, 0.9137, 0.6189, 0.9135, 0.6264, 0.9447, 0.6152, 0.9449, 0.9424, 0.9497, 0.9341, 0.9494, 0.9344, 0.9462, 0.943, 0.9464, 0.6152, 0.9449, 0.6264, 0.9447, 0.6279, 0.9834, 0.6143, 0.9763, 0.1304, 0.02212, 0.1154, 0.01953, 0.1095, 0.0, 0.1238, 0.001638, 0.1304, 0.02212, 0.1324, 0.04499, 0.1203, 0.04035, 0.1154, 0.01953, 0.1324, 0.04499, 0.1422, 0.05303, 0.1417, 0.06766, 0.1233, 0.06611, 0.1233, 0.06611, 0.1079, 0.0727, 0.09729, 0.04805, 0.1074, 0.04517, 0.5124, 0.07438, 0.5288, 0.07866, 0.5235, 0.1152, 0.5107, 0.08283, 0.9399, 0.8373, 0.9294, 0.8351, 0.9315, 0.802, 0.9404, 0.8007, 0.1079, 0.0727, 0.1233, 0.06611, 0.129, 0.1155, 0.1121, 0.1185, 0.1233, 0.06611, 0.1417, 0.06766, 0.15, 0.1144, 0.129, 0.1155, 0.1074, 0.04517, 0.1203, 0.04035, 0.1324, 0.04499, 0.1233, 0.06611, 0.5755, 0.8315, 0.6029, 0.8385, 0.601, 0.8826, 0.5753, 0.883, 0.3873, 0.118, 0.409, 0.1178, 0.4087, 0.1715, 0.3854, 0.1716, 0.129, 0.1155, 0.15, 0.1144, 0.149, 0.1673, 0.127, 0.1685, 0.769, 0.8378, 0.7859, 0.8547, 0.7664, 0.8545, 0.7663, 0.8452, 0.4186, 0.0729, 0.427, 0.07074, 0.4338, 0.1181, 0.4173, 0.08134, 0.9294, 0.8351, 0.9155, 0.839, 0.9186, 0.8001, 0.9315, 0.802, 0.4742, 0.1154, 0.4916, 0.08048, 0.5007, 0.08725, 0.5004, 0.1156, 0.4664, 0.1693, 0.5029, 0.1695, 0.5068, 0.2378, 0.4546, 0.2242, 0.5029, 0.1695, 0.5253, 0.1691, 0.5421, 0.2372, 0.5068, 0.2378, 0.9401, 0.7493, 0.927, 0.7505, 0.9219, 0.6903, 0.9447, 0.6886, 0.927, 0.7505, 0.9057, 0.7483, 0.8942, 0.6871, 0.9219, 0.6903, 0.409, 0.1178, 0.4338, 0.1181, 0.443, 0.1719, 0.4087, 0.1715, 0.9315, 0.802, 0.9186, 0.8001, 0.9057, 0.7483, 0.927, 0.7505, 0.9404, 0.8007, 0.9315, 0.802, 0.927, 0.7505, 0.9401, 0.7493, 0.4742, 0.1154, 0.5004, 0.1156, 0.5029, 0.1695, 0.4664, 0.1693, 0.769, 0.8378, 0.7792, 0.8312, 0.7849, 0.8334, 0.7859, 0.8547, 0.3873, 0.118, 0.3973, 0.08244, 0.4065, 0.08765, 0.409, 0.1178, 0.8053, 0.8312, 0.8052, 0.8542, 0.8017, 0.854, 0.7921, 0.8482, 0.8053, 0.8312, 0.7921, 0.8482, 0.7876, 0.8409, 0.7859, 0.8322, 0.3786, 0.03762, 0.4097, 0.04271, 0.4073, 0.05828, 0.397, 0.06289, 0.4158, 0.06185, 0.4274, 0.04481, 0.427, 0.07074, 0.4186, 0.0729, 0.4173, 0.08134, 0.4338, 0.1181, 0.409, 0.1178, 0.4065, 0.08765, 0.3842, 0.07832, 0.3935, 0.07567, 0.3973, 0.08244, 0.3873, 0.118, 0.5107, 0.08283, 0.5235, 0.1152, 0.5004, 0.1156, 0.5007, 0.08725, 0.5011, 0.07159, 0.5124, 0.07438, 0.5107, 0.08283, 0.5007, 0.08725, 0.4908, 0.06855, 0.5011, 0.07159, 0.5007, 0.08725, 0.4916, 0.08048, 0.5015, 0.05916, 0.513, 0.06405, 0.5124, 0.07438, 0.5011, 0.07159, 0.5015, 0.05916, 0.5011, 0.07159, 0.4908, 0.06855, 0.4913, 0.05874, 0.5332, 0.04765, 0.5288, 0.07866, 0.5124, 0.07438, 0.513, 0.06405, 0.5019, 0.05182, 0.5015, 0.05916, 0.4913, 0.05874, 0.481, 0.05214, 0.4832, 0.06643, 0.4908, 0.06855, 0.4916, 0.08048, 0.4742, 0.1154, 0.08986, 0.2827, 0.1245, 0.2764, 0.1268, 0.3198, 0.08977, 0.3262, 0.3592, 0.2819, 0.3958, 0.2816, 0.3894, 0.3243, 0.3499, 0.3248, 0.1245, 0.2764, 0.1727, 0.2743, 0.1792, 0.3165, 0.1268, 0.3198, 0.4574, 0.2805, 0.5126, 0.2807, 0.5222, 0.3235, 0.459, 0.3234, 0.127, 0.1685, 0.149, 0.1673, 0.1639, 0.2188, 0.1221, 0.2294, 0.3854, 0.1716, 0.4087, 0.1715, 0.4022, 0.239, 0.3683, 0.2393, 0.1041, 0.1719, 0.127, 0.1685, 0.1221, 0.2294, 0.09194, 0.2396, 0.4087, 0.1715, 0.443, 0.1719, 0.4531, 0.2397, 0.4022, 0.239, 0.1268, 0.3198, 0.1792, 0.3165, 0.1703, 0.3838, 0.143, 0.3853, 0.459, 0.3234, 0.5222, 0.3235, 0.5441, 0.3858, 0.4896, 0.3856, 0.5222, 0.3235, 0.5601, 0.3227, 0.5769, 0.3853, 0.5441, 0.3858, 0.9504, 0.6114, 0.9262, 0.613, 0.9426, 0.5577, 0.9563, 0.556, 0.3958, 0.2816, 0.4514, 0.2823, 0.4451, 0.325, 0.3894, 0.3243, 0.9225, 0.6516, 0.8906, 0.6484, 0.897, 0.6099, 0.9262, 0.613, 0.9465, 0.6506, 0.9225, 0.6516, 0.9262, 0.613, 0.9504, 0.6114, 0.5126, 0.2807, 0.5533, 0.2799, 0.5601, 0.3227, 0.5222, 0.3235, 0.4896, 0.3856, 0.5441, 0.3858, 0.5509, 0.407, 0.4965, 0.4081, 0.5441, 0.3858, 0.5769, 0.3853, 0.5837, 0.4078, 0.5509, 0.407, 0.9422, 0.5373, 0.94, 0.5473, 0.9309, 0.5514, 0.9318, 0.5385, 0.9309, 0.5514, 0.9192, 0.5473, 0.9197, 0.5377, 0.9318, 0.5385, 0.3499, 0.3248, 0.3894, 0.3243, 0.3667, 0.3864, 0.3326, 0.3877, 0.08977, 0.3262, 0.1268, 0.3198, 0.143, 0.3853, 0.1162, 0.3894, 0.3894, 0.3243, 0.4451, 0.325, 0.4184, 0.3879, 0.3667, 0.3864, 0.9262, 0.613, 0.897, 0.6099, 0.9241, 0.5551, 0.9426, 0.5577, 0.09194, 0.2396, 0.1221, 0.2294, 0.1245, 0.2764, 0.08986, 0.2827, 0.3683, 0.2393, 0.4022, 0.239, 0.3958, 0.2816, 0.3592, 0.2819, 0.1221, 0.2294, 0.1639, 0.2188, 0.1727, 0.2743, 0.1245, 0.2764, 0.4546, 0.2242, 0.5068, 0.2378, 0.5126, 0.2807, 0.4574, 0.2805, 0.4022, 0.239, 0.4531, 0.2397, 0.4514, 0.2823, 0.3958, 0.2816, 0.9219, 0.6903, 0.8942, 0.6871, 0.8906, 0.6484, 0.9225, 0.6516, 0.9447, 0.6886, 0.9219, 0.6903, 0.9225, 0.6516, 0.9465, 0.6506, 0.5068, 0.2378, 0.5421, 0.2372, 0.5533, 0.2799, 0.5126, 0.2807, 0.3259, 0.4098, 0.3598, 0.4097, 0.3597, 0.446, 0.3257, 0.4462, 0.1452, 0.4082, 0.1802, 0.406, 0.1916, 0.441, 0.1488, 0.444, 0.4965, 0.4081, 0.5509, 0.407, 0.5508, 0.4427, 0.4966, 0.4446, 0.5509, 0.407, 0.5837, 0.4078, 0.5891, 0.4441, 0.5508, 0.4427, 0.143, 0.3853, 0.1703, 0.3838, 0.1802, 0.406, 0.1452, 0.4082, 0.3326, 0.3877, 0.3667, 0.3864, 0.3598, 0.4097, 0.3259, 0.4098, 0.1162, 0.3894, 0.143, 0.3853, 0.1452, 0.4082, 0.1184, 0.4123, 0.3667, 0.3864, 0.4184, 0.3879, 0.4116, 0.4102, 0.3598, 0.4097, 0.3257, 0.4462, 0.3597, 0.446, 0.3468, 0.4741, 0.3092, 0.4744, 0.1488, 0.444, 0.1916, 0.441, 0.1945, 0.471, 0.1517, 0.4739, 0.4966, 0.4446, 0.5508, 0.4427, 0.5638, 0.4738, 0.5038, 0.4741, 0.5508, 0.4427, 0.5891, 0.4441, 0.6001, 0.4743, 0.5638, 0.4738, 0.1184, 0.4123, 0.1452, 0.4082, 0.1488, 0.444, 0.122, 0.4481, 0.3598, 0.4097, 0.4116, 0.4102, 0.4115, 0.4465, 0.3597, 0.446, 0.9318, 0.5385, 0.9197, 0.5377, 0.9169, 0.5209, 0.9321, 0.5192, 0.954, 0.5013, 0.9424, 0.52, 0.9321, 0.5192, 0.9327, 0.5037, 0.3092, 0.4744, 0.3468, 0.4741, 0.3333, 0.5766, 0.2829, 0.5742, 0.1517, 0.4739, 0.1945, 0.471, 0.2042, 0.5544, 0.1453, 0.558, 0.5038, 0.4741, 0.5638, 0.4738, 0.5776, 0.562, 0.4808, 0.5617, 0.5638, 0.4738, 0.6001, 0.4743, 0.6362, 0.566, 0.5776, 0.562, 0.122, 0.4481, 0.1488, 0.444, 0.1517, 0.4739, 0.1146, 0.4781, 0.3597, 0.446, 0.4115, 0.4465, 0.4041, 0.4747, 0.3468, 0.4741, 0.9327, 0.5037, 0.9096, 0.5006, 0.9069, 0.4779, 0.935, 0.4786, 0.954, 0.5013, 0.9327, 0.5037, 0.935, 0.4786, 0.9574, 0.4753, 0.3333, 0.5766, 0.4065, 0.5706, 0.3792, 0.6822, 0.3188, 0.6741, 0.1033, 0.5749, 0.1453, 0.558, 0.1461, 0.6862, 0.1043, 0.6899, 0.2829, 0.5742, 0.3333, 0.5766, 0.3188, 0.6741, 0.275, 0.6683, 0.1453, 0.558, 0.2042, 0.5544, 0.2089, 0.6584, 0.1461, 0.6862, 0.1146, 0.4781, 0.1517, 0.4739, 0.1453, 0.558, 0.1033, 0.5749, 0.3468, 0.4741, 0.4041, 0.4747, 0.4065, 0.5706, 0.3333, 0.5766, 0.935, 0.4786, 0.9069, 0.4779, 0.8805, 0.3889, 0.9283, 0.4, 0.9574, 0.4753, 0.935, 0.4786, 0.9283, 0.4, 0.9672, 0.397, 0.514, 0.662, 0.5915, 0.6593, 0.5943, 0.6861, 0.475, 0.7211, 0.5915, 0.6593, 0.6416, 0.6626, 0.6521, 0.7094, 0.5943, 0.6861, 0.9689, 0.3055, 0.9219, 0.3094, 0.9194, 0.2358, 0.9721, 0.2635, 0.9219, 0.3094, 0.8864, 0.3004, 0.8853, 0.2248, 0.9194, 0.2358, 0.9283, 0.4, 0.8805, 0.3889, 0.8864, 0.3004, 0.9219, 0.3094, 0.9672, 0.397, 0.9283, 0.4, 0.9219, 0.3094, 0.9689, 0.3055, 0.5776, 0.562, 0.6362, 0.566, 0.6416, 0.6626, 0.5915, 0.6593, 0.4808, 0.5617, 0.5776, 0.562, 0.5915, 0.6593, 0.514, 0.662, 0.9194, 0.2358, 0.8853, 0.2248, 0.8967, 0.16, 0.9249, 0.1708, 0.325, 0.7482, 0.4051, 0.7462, 0.3908, 0.8153, 0.3114, 0.82, 0.4051, 0.7462, 0.4546, 0.7407, 0.4328, 0.8015, 0.3908, 0.8153, 0.2679, 0.7488, 0.325, 0.7482, 0.3114, 0.82, 0.2715, 0.8151, 0.1461, 0.6862, 0.2089, 0.6584, 0.1957, 0.7139, 0.1492, 0.7325, 0.275, 0.6683, 0.3188, 0.6741, 0.325, 0.7482, 0.2679, 0.7488, 0.3792, 0.6822, 0.4086, 0.6877, 0.4546, 0.7407, 0.4051, 0.7462, 0.3188, 0.6741, 0.3792, 0.6822, 0.4051, 0.7462, 0.325, 0.7482, 0.9721, 0.2635, 0.9194, 0.2358, 0.9249, 0.1708, 0.9646, 0.1922, 0.1492, 0.7325, 0.1957, 0.7139, 0.2056, 0.7734, 0.1622, 0.7946, 0.4697, 0.7826, 0.475, 0.7211, 0.5188, 0.7279, 0.4877, 0.7728, 0.9721, 0.2635, 0.9646, 0.1922, 0.9962, 0.2183, 1.0, 0.2674, 0.5943, 0.6861, 0.5972, 0.7033, 0.5188, 0.7279, 0.475, 0.7211, 0.8381, 0.8329, 0.8674, 0.8312, 0.8402, 0.8945, 0.8382, 0.8972, 0.1622, 0.7946, 0.2056, 0.7734, 0.1971, 0.8266, 0.1712, 0.8384, 0.9249, 0.1708, 0.8967, 0.16, 0.9029, 0.1248, 0.9272, 0.129, 0.9962, 0.2183, 0.9646, 0.1922, 0.9606, 0.1274, 0.9871, 0.1265, 0.3114, 0.82, 0.3908, 0.8153, 0.3773, 0.8527, 0.307, 0.8526, 0.2056, 0.7734, 0.2257, 0.7635, 0.2255, 0.8194, 0.1971, 0.8266, 0.2715, 0.8151, 0.3114, 0.82, 0.307, 0.8526, 0.2679, 0.8526, 0.1281, 0.8182, 0.1622, 0.7946, 0.1712, 0.8384, 0.1376, 0.8563, 0.9646, 0.1922, 0.9249, 0.1708, 0.9272, 0.129, 0.9606, 0.1274, 0.9871, 0.1265, 0.9606, 0.1274, 0.9557, 0.08137, 0.9836, 0.074, 0.9606, 0.1274, 0.9272, 0.129, 0.922, 0.09054, 0.9557, 0.08137, 0.2679, 0.8526, 0.307, 0.8526, 0.3041, 0.8887, 0.2654, 0.891, 0.1971, 0.8266, 0.2255, 0.8194, 0.2252, 0.8828, 0.2007, 0.8843, 0.9272, 0.129, 0.9029, 0.1248, 0.8943, 0.08852, 0.922, 0.09054, 0.1376, 0.8563, 0.1712, 0.8384, 0.1749, 0.8909, 0.1441, 0.8992, 0.307, 0.8526, 0.3773, 0.8527, 0.3643, 0.8947, 0.3041, 0.8887, 0.1712, 0.8384, 0.1971, 0.8266, 0.2007, 0.8843, 0.1749, 0.8909, 0.922, 0.09054, 0.8943, 0.08852, 0.8894, 0.0542, 0.922, 0.04235, 0.3643, 0.8947, 0.3969, 0.8946, 0.3968, 0.9402, 0.3642, 0.9313, 0.3041, 0.8887, 0.3643, 0.8947, 0.3642, 0.9313, 0.304, 0.9193, 0.1749, 0.8909, 0.2007, 0.8843, 0.2006, 0.9358, 0.1669, 0.9374, 0.9836, 0.074, 0.9557, 0.08137, 0.954, 0.02368, 0.9806, 0.01593, 0.9557, 0.08137, 0.922, 0.09054, 0.922, 0.04235, 0.954, 0.02368, 0.2654, 0.891, 0.3041, 0.8887, 0.304, 0.9193, 0.262, 0.9276, 0.2007, 0.8843, 0.2252, 0.8828, 0.2251, 0.9336, 0.2006, 0.9358, 0.922, 0.04235, 0.8894, 0.0542, 0.8803, 0.005778, 0.9167, 0.01794, 0.3642, 0.9313, 0.3968, 0.9402, 0.4085, 0.9677, 0.3643, 0.9721, 0.304, 0.9193, 0.3642, 0.9313, 0.3643, 0.9721, 0.3145, 0.9755, 0.1669, 0.9374, 0.2006, 0.9358, 0.2005, 0.9601, 0.1602, 0.964, 0.9806, 0.01593, 0.954, 0.02368, 0.9463, 0.005814, 0.979, 0.0, 0.954, 0.02368, 0.922, 0.04235, 0.9167, 0.01794, 0.9463, 0.005814, 0.262, 0.9276, 0.304, 0.9193, 0.3145, 0.9755, 0.2647, 0.9771, 0.2006, 0.9358, 0.2251, 0.9336, 0.2251, 0.9604, 0.2005, 0.9601, 0.3643, 0.9721, 0.4085, 0.9677, 0.4277, 0.9923, 0.3643, 0.9946, 0.3145, 0.9755, 0.3643, 0.9721, 0.3643, 0.9946, 0.3145, 1.007, 0.1602, 0.964, 0.2005, 0.9601, 0.1929, 0.9864, 0.1476, 0.9875, 0.5255, 0.7833, 0.5173, 0.8152, 0.493, 0.8159, 0.521, 0.7826, 0.5173, 0.8152, 0.5186, 0.8462, 0.4958, 0.8509, 0.493, 0.8159, 0.2647, 0.9771, 0.3145, 0.9755, 0.3145, 1.007, 0.251, 0.9957, 0.2005, 0.9601, 0.2251, 0.9604, 0.225, 0.9867, 0.1929, 0.9864, 0.5186, 0.8462, 0.5255, 0.8843, 0.5104, 0.8848, 0.4958, 0.8509, 0.3643, 0.9946, 0.4277, 0.9923, 0.4446, 1.03, 0.3889, 1.017, 0.3145, 1.007, 0.3643, 0.9946, 0.3889, 1.017, 0.3428, 1.019, 0.1476, 0.9875, 0.1929, 0.9864, 0.1871, 1.023, 0.136, 1.024, 0.8803, 0.1899, 0.8437, 0.2074, 0.8328, 0.1365, 0.8678, 0.1273, 0.8437, 0.2074, 0.8108, 0.2171, 0.7813, 0.1435, 0.8328, 0.1365, 0.251, 0.9957, 0.3145, 1.007, 0.3428, 1.019, 0.3147, 1.05, 0.1929, 0.9864, 0.225, 0.9867, 0.225, 1.02, 0.1871, 1.023, 0.2257, 0.9873, 0.251, 0.9957, 0.3147, 1.05, 0.2383, 1.062, 0.9517, 0.5348, 0.9422, 0.5373, 0.9424, 0.52, 0.954, 0.5013, 0.5837, 0.4078, 0.5769, 0.3853, 0.5876, 0.3959, 0.5918, 0.4075, 0.9197, 0.5377, 0.9062, 0.5356, 0.9096, 0.5006, 0.9169, 0.5209, 0.8308, 0.8459, 0.8381, 0.8637, 0.8259, 0.8569, 0.8236, 0.8455, 0.9422, 0.5373, 0.9318, 0.5385, 0.9321, 0.5192, 0.9424, 0.52, 0.8381, 0.8312, 0.8308, 0.8459, 0.8236, 0.8455, 0.827, 0.8357, 0.9111, 0.5551, 0.9062, 0.5356, 0.9197, 0.5377, 0.9192, 0.5473, 0.9169, 0.5209, 0.9096, 0.5006, 0.9327, 0.5037, 0.9321, 0.5192, 0.136, 1.024, 0.1871, 1.023, 0.187, 1.054, 0.136, 1.055, 0.8551, 0.06672, 0.8135, 0.07341, 0.8152, 0.03686, 0.847, 0.03107, 0.8135, 0.07341, 0.7656, 0.07643, 0.7577, 0.03256, 0.8152, 0.03686, 0.1871, 1.023, 0.225, 1.02, 0.2249, 1.051, 0.187, 1.054, 0.7656, 0.07643, 0.738, 0.09056, 0.7279, 0.04525, 0.7577, 0.03256, 0.3889, 1.017, 0.4446, 1.03, 0.4445, 1.061, 0.4239, 1.052, 0.1102, 1.097, 0.1405, 1.097, 0.1415, 1.165, 0.1049, 1.156, 0.1868, 1.093, 0.2248, 1.09, 0.2246, 1.132, 0.1867, 1.136, 0.1405, 1.097, 0.1868, 1.093, 0.1867, 1.136, 0.1415, 1.165, 0.8678, 0.1273, 0.8328, 0.1365, 0.8135, 0.07341, 0.8551, 0.06672, 0.8328, 0.1365, 0.7813, 0.1435, 0.7656, 0.07643, 0.8135, 0.07341, 0.2383, 1.062, 0.3147, 1.05, 0.3185, 1.097, 0.3013, 1.115, 0.7297, 0.9093, 0.6836, 0.9043, 0.6925, 0.8745, 0.7366, 0.8734, 0.1108, 1.052, 0.136, 1.055, 0.1405, 1.097, 0.1102, 1.097, 0.187, 1.054, 0.2249, 1.051, 0.2248, 1.09, 0.1868, 1.093, 0.847, 0.03107, 0.8152, 0.03686, 0.8202, 0.007246, 0.8441, 0.004677, 0.136, 1.055, 0.187, 1.054, 0.1868, 1.093, 0.1405, 1.097, 0.1415, 1.165, 0.1867, 1.136, 0.209, 1.197, 0.1813, 1.192, 0.1867, 1.136, 0.2246, 1.132, 0.2243, 1.196, 0.209, 1.197, 0.8152, 0.03686, 0.7577, 0.03256, 0.7924, 0.004076, 0.8202, 0.007246, 0.1102, 1.097, 0.1049, 1.156, 0.06558, 1.139, 0.08046, 1.092, 0.5753, 0.7836, 0.5735, 0.8123, 0.563, 0.8228, 0.5569, 0.7826, 0.1108, 1.052, 0.1102, 1.097, 0.08046, 1.092, 0.08806, 1.053, 0.5569, 0.7826, 0.563, 0.8228, 0.5554, 0.8273, 0.5318, 0.7837, 0.6932, 0.0563, 0.7133, 0.09618, 0.6812, 0.1144, 0.6635, 0.08532, 0.5711, 0.8588, 0.561, 0.892, 0.5382, 0.8902, 0.56, 0.8588, 0.738, 0.09056, 0.7438, 0.1374, 0.7255, 0.1388, 0.7133, 0.09618, 0.5735, 0.8123, 0.5711, 0.8588, 0.56, 0.8588, 0.563, 0.8228, 0.7279, 0.04525, 0.738, 0.09056, 0.7133, 0.09618, 0.6932, 0.0563, 0.7366, 0.8734, 0.6925, 0.8745, 0.7043, 0.8182, 0.739, 0.8198, 0.08806, 1.053, 0.08046, 1.092, 0.04832, 1.078, 0.07652, 1.052, 0.08046, 1.092, 0.06558, 1.139, 0.03593, 1.106, 0.04832, 1.078, 0.8469, 0.8049, 0.811, 0.8065, 0.8104, 0.7999, 0.8406, 0.7972, 0.56, 0.8588, 0.5382, 0.8902, 0.5257, 0.8954, 0.5538, 0.8579, 0.7133, 0.09618, 0.7255, 0.1388, 0.7017, 0.1535, 0.6812, 0.1144, 0.747, 0.0, 0.7577, 0.03256, 0.7279, 0.04525, 0.7137, 0.01776, 0.4864, 0.7856, 0.4866, 0.8653, 0.4546, 0.8491, 0.4563, 0.7826, 0.7313, 0.9311, 0.6635, 0.918, 0.6836, 0.9043, 0.7297, 0.9093, 0.8406, 0.7972, 0.8104, 0.7999, 0.8096, 0.7901, 0.8399, 0.7882, 0.7663, 0.8518, 0.7366, 0.8734, 0.739, 0.8198, 0.7636, 0.8121, 0.07652, 1.052, 0.04832, 1.078, 0.03889, 1.04, 0.06364, 1.028, 0.5318, 0.7837, 0.5554, 0.8273, 0.5525, 0.827, 0.5255, 0.7941, 0.6925, 0.8745, 0.6702, 0.8487, 0.6768, 0.8088, 0.7043, 0.8182, 0.6812, 0.1144, 0.7017, 0.1535, 0.6967, 0.1613, 0.6778, 0.152, 0.8104, 0.7999, 0.77, 0.8312, 0.7693, 0.8048, 0.8096, 0.7901, 0.7043, 0.8182, 0.6768, 0.8088, 0.687, 0.7789, 0.7058, 0.7807, 0.6967, 0.1613, 0.7251, 0.1629, 0.7262, 0.1744, 0.701, 0.1803, 0.6778, 0.152, 0.6967, 0.1613, 0.701, 0.1803, 0.6744, 0.179, 0.8399, 0.7882, 0.8096, 0.7901, 0.8087, 0.7784, 0.8386, 0.7761, 0.7636, 0.8121, 0.739, 0.8198, 0.7406, 0.7823, 0.7577, 0.78, 0.8096, 0.7901, 0.7693, 0.8048, 0.7754, 0.782, 0.8087, 0.7784, 0.06364, 1.028, 0.03889, 1.04, 0.03575, 1.009, 0.05571, 1.008, 0.739, 0.8198, 0.7043, 0.8182, 0.7058, 0.7807, 0.7406, 0.7823, 0.701, 0.1803, 0.7262, 0.1744, 0.7289, 0.1951, 0.7068, 0.203, 0.7406, 0.7823, 0.7058, 0.7807, 0.7068, 0.7603, 0.742, 0.7521, 0.8386, 0.7761, 0.8087, 0.7784, 0.8064, 0.7471, 0.837, 0.7546, 0.7058, 0.7807, 0.687, 0.7789, 0.6763, 0.7576, 0.7068, 0.7603, 0.6744, 0.179, 0.701, 0.1803, 0.7068, 0.203, 0.6771, 0.2022, 0.05571, 1.008, 0.03575, 1.009, 0.03793, 0.9797, 0.05705, 0.976, 0.8087, 0.7784, 0.7754, 0.782, 0.7663, 0.752, 0.8064, 0.7471, 0.7577, 0.78, 0.7406, 0.7823, 0.742, 0.7521, 0.7657, 0.7518, 0.837, 0.7546, 0.8064, 0.7471, 0.8041, 0.7135, 0.8379, 0.7135, 0.7068, 0.7603, 0.6763, 0.7576, 0.6789, 0.7165, 0.7077, 0.7188, 0.6771, 0.2022, 0.7068, 0.203, 0.7114, 0.2428, 0.6767, 0.2416, 0.05705, 0.976, 0.03793, 0.9797, 0.03542, 0.9408, 0.06014, 0.9364, 0.8064, 0.7471, 0.7663, 0.752, 0.7703, 0.7114, 0.8041, 0.7135, 0.7657, 0.7518, 0.742, 0.7521, 0.7397, 0.7155, 0.7606, 0.7112, 0.8674, 0.7542, 0.837, 0.7546, 0.8379, 0.7135, 0.8661, 0.7131, 0.742, 0.7521, 0.7068, 0.7603, 0.7077, 0.7188, 0.7397, 0.7155, 0.8661, 0.7131, 0.8379, 0.7135, 0.8329, 0.6896, 0.8556, 0.6891, 0.7397, 0.7155, 0.7077, 0.7188, 0.7102, 0.6907, 0.7383, 0.6881, 0.8379, 0.7135, 0.8041, 0.7135, 0.8021, 0.6826, 0.8329, 0.6896, 0.7077, 0.7188, 0.6789, 0.7165, 0.6869, 0.6921, 0.7102, 0.6907, 0.6767, 0.2416, 0.7114, 0.2428, 0.7113, 0.2643, 0.6769, 0.2636, 0.06014, 0.9364, 0.03542, 0.9408, 0.03254, 0.9117, 0.05793, 0.904, 0.8041, 0.7135, 0.7703, 0.7114, 0.7737, 0.6776, 0.8021, 0.6826, 0.7606, 0.7112, 0.7397, 0.7155, 0.7383, 0.6881, 0.756, 0.6807, 0.7383, 0.6881, 0.7102, 0.6907, 0.7112, 0.6697, 0.7396, 0.6589, 0.8329, 0.6896, 0.8021, 0.6826, 0.7994, 0.6612, 0.8315, 0.6727, 0.7102, 0.6907, 0.6869, 0.6921, 0.6943, 0.6745, 0.7112, 0.6697, 0.6769, 0.2636, 0.7113, 0.2643, 0.7097, 0.2769, 0.6754, 0.2791, 0.05793, 0.904, 0.03254, 0.9117, 0.03039, 0.8795, 0.05651, 0.8724, 0.8021, 0.6826, 0.7737, 0.6776, 0.7694, 0.6462, 0.7994, 0.6612, 0.03254, 0.9117, 0.01708, 0.924, 0.01286, 0.8953, 0.03039, 0.8795, 0.8556, 0.6891, 0.8329, 0.6896, 0.8315, 0.6727, 0.8478, 0.6748, 0.8315, 0.6727, 0.7994, 0.6612, 0.8026, 0.6456, 0.832, 0.6514, 0.7112, 0.6697, 0.6943, 0.6745, 0.6861, 0.6527, 0.7064, 0.6504, 0.6754, 0.2791, 0.7097, 0.2769, 0.712, 0.3039, 0.6835, 0.3017, 0.05651, 0.8724, 0.03039, 0.8795, 0.02669, 0.8685, 0.05561, 0.8648, 0.7994, 0.6612, 0.7694, 0.6462, 0.7723, 0.6378, 0.8026, 0.6456, 0.03039, 0.8795, 0.01286, 0.8953, 0.008239, 0.8825, 0.02669, 0.8685, 0.8478, 0.6748, 0.8315, 0.6727, 0.832, 0.6514, 0.8547, 0.6486, 0.7396, 0.6589, 0.7112, 0.6697, 0.7064, 0.6504, 0.7363, 0.6449, 0.8547, 0.6486, 0.832, 0.6514, 0.8345, 0.6018, 0.8575, 0.6034, 0.7363, 0.6449, 0.7064, 0.6504, 0.7024, 0.6013, 0.7324, 0.5958, 0.832, 0.6514, 0.8026, 0.6456, 0.805, 0.5959, 0.8345, 0.6018, 0.6641, 0.3006, 0.6835, 0.3017, 0.6872, 0.35, 0.6639, 0.3494, 0.6835, 0.3017, 0.712, 0.3039, 0.7159, 0.3485, 0.6872, 0.35, 0.05561, 0.8648, 0.02669, 0.8685, 0.02995, 0.8211, 0.05289, 0.8169, 0.8026, 0.6456, 0.7723, 0.6378, 0.7748, 0.5883, 0.805, 0.5959, 0.02669, 0.8685, 0.008239, 0.8825, 0.0, 0.8356, 0.02995, 0.8211, 0.05289, 0.8169, 0.02995, 0.8211, 0.02187, 0.7601, 0.03963, 0.7578, 0.805, 0.5959, 0.7748, 0.5883, 0.8004, 0.5213, 0.8214, 0.5268, 0.02995, 0.8211, 0.0, 0.8356, 0.006088, 0.7696, 0.02187, 0.7601, 0.8575, 0.6034, 0.8345, 0.6018, 0.8419, 0.5309, 0.8576, 0.5288, 0.7324, 0.5958, 0.7024, 0.6013, 0.691, 0.5301, 0.7117, 0.5263, 0.8345, 0.6018, 0.805, 0.5959, 0.8214, 0.5268, 0.8419, 0.5309, 0.6639, 0.3494, 0.6872, 0.35, 0.6948, 0.4209, 0.6819, 0.4202, 0.6872, 0.35, 0.7159, 0.3485, 0.7161, 0.4219, 0.6948, 0.4209, 0.8483, 0.5044, 0.8299, 0.5008, 0.8384, 0.4747, 0.8547, 0.478, 0.6835, 0.5044, 0.6702, 0.5061, 0.6635, 0.4803, 0.6761, 0.4786, 0.698, 0.4474, 0.7173, 0.4469, 0.7186, 0.4719, 0.7011, 0.4739, 0.03626, 0.7369, 0.01993, 0.7388, 0.01798, 0.7174, 0.03289, 0.716, 0.8299, 0.5008, 0.8104, 0.4976, 0.8203, 0.4739, 0.8384, 0.4747, 0.7148, 0.4975, 0.7021, 0.501, 0.6924, 0.4756, 0.7044, 0.4739, 0.8621, 0.5041, 0.8483, 0.5044, 0.8547, 0.478, 0.8667, 0.4795, 0.7021, 0.501, 0.6835, 0.5044, 0.6761, 0.4786, 0.6924, 0.4756, 0.8547, 0.478, 0.8384, 0.4747, 0.8384, 0.4747, 0.8463, 0.4763, 0.8547, 0.478, 0.6761, 0.4786, 0.6635, 0.4803, 0.6635, 0.4803, 0.6761, 0.4786, 0.6635, 0.4803, 0.6635, 0.4803, 0.6635, 0.4803, 0.6635, 0.4803, 0.03289, 0.716, 0.01798, 0.7174, 0.01798, 0.7174, 0.03289, 0.716, 0.8384, 0.4747, 0.8203, 0.4739, 0.8203, 0.4739, 0.8384, 0.4747, 0.7044, 0.4739, 0.6924, 0.4756, 0.6924, 0.4756, 0.7044, 0.4739, 0.8667, 0.4795, 0.8547, 0.478, 0.8547, 0.478, 0.8667, 0.4795, 0.6924, 0.4756, 0.6761, 0.4786, 0.6761, 0.4786, 0.685, 0.477, 0.6924, 0.4756, 0.01798, 0.7174, 0.01798, 0.7174, 0.8203, 0.4739, 0.8203, 0.4739, 0.8203, 0.4739, 0.8203, 0.4739, 0.6761, 0.4786, 0.6761, 0.4786, 0.6761, 0.4786, 0.6761, 0.4786, 0.6924, 0.4756, 0.6924, 0.4756, 0.6635, 0.4803, 0.7186, 0.4719, 0.7186, 0.4719, 0.6635, 0.4803, 0.01798, 0.7174, 0.01798, 0.7174, 0.8203, 0.4739, 0.8203, 0.4739, 0.6703, 0.4794, 0.6635, 0.4803, 0.8384, 0.4747, 0.8291, 0.4743, 0.6761, 0.4786, 0.6761, 0.4786, 0.6924, 0.4756, 0.6924, 0.4756, 0.8203, 0.4739, 0.8203, 0.4739, 0.6761, 0.4786, 0.6761, 0.4786, 0.6924, 0.4756, 0.6924, 0.4756, 0.01798, 0.7174, 0.01798, 0.7174, 0.6761, 0.4786, 0.6703, 0.4794, 0.8291, 0.4743, 0.8203, 0.4739, 0.6635, 0.4803, 0.6635, 0.4803, 0.8384, 0.4747, 0.8384, 0.4747, 0.7186, 0.4719, 0.7186, 0.4719, 0.6635, 0.4803, 0.6635, 0.4803, 0.8547, 0.478, 0.8547, 0.478, 0.7186, 0.4719, 0.7186, 0.4719, 0.8384, 0.4747, 0.8384, 0.4747, 0.8547, 0.478, 0.8547, 0.478, 0.8384, 0.4747, 0.6635, 0.4803, 0.7186, 0.4719, 0.8547, 0.478, 0.6703, 0.4794, 0.6703, 0.4794, 0.6761, 0.4786, 0.6761, 0.4786, 0.8291, 0.4743, 0.8291, 0.4743, 0.6703, 0.4794, 0.6703, 0.4794, 0.8203, 0.4739, 0.8203, 0.4739, 0.8291, 0.4743, 0.8291, 0.4743, 0.6761, 0.4786, 0.6761, 0.4786, 0.8203, 0.4739, 0.8203, 0.4739, 0.6924, 0.4756, 0.6761, 0.4786, 0.8203, 0.4739, 0.01798, 0.7174, 0.6635, 0.4803, 0.6635, 0.4803, 0.6703, 0.4794, 0.6703, 0.4794, 0.8384, 0.4747, 0.8384, 0.4747, 0.6635, 0.4803, 0.6635, 0.4803, 0.8291, 0.4743, 0.8291, 0.4743, 0.8384, 0.4747, 0.8384, 0.4747, 0.6703, 0.4794, 0.6703, 0.4794, 0.8291, 0.4743, 0.8291, 0.4743, 0.6924, 0.4756, 0.6924, 0.4756, 0.01798, 0.7174, 0.01798, 0.7174, 0.8291, 0.4743, 0.6703, 0.4794, 0.6703, 0.4794, 0.8291, 0.4743, 0.6635, 0.4803, 0.6635, 0.4803, 0.8384, 0.4747, 0.8384, 0.4747, 0.7186, 0.4719, 0.7186, 0.4719, 0.6635, 0.4803, 0.6635, 0.4803, 0.8547, 0.478, 0.8547, 0.478, 0.7186, 0.4719, 0.7186, 0.4719, 0.8384, 0.4747, 0.8384, 0.4747, 0.8547, 0.478, 0.8547, 0.478, 0.8203, 0.4739, 0.01798, 0.7174, 0.01798, 0.7174, 0.8203, 0.4739, 0.6703, 0.4794, 0.6703, 0.4794, 0.6761, 0.4786, 0.6761, 0.4786, 0.8291, 0.4743, 0.8291, 0.4743, 0.6703, 0.4794, 0.6703, 0.4794, 0.8203, 0.4739, 0.8203, 0.4739, 0.8291, 0.4743, 0.8291, 0.4743, 0.6761, 0.4786, 0.6761, 0.4786, 0.8203, 0.4739, 0.8203, 0.4739, 0.8384, 0.4747, 0.6635, 0.4803, 0.6635, 0.4803, 0.8384, 0.4747, 0.6635, 0.4803, 0.6635, 0.4803, 0.6703, 0.4794, 0.6703, 0.4794, 0.8384, 0.4747, 0.8384, 0.4747, 0.6635, 0.4803, 0.6635, 0.4803, 0.8291, 0.4743, 0.8291, 0.4743, 0.8384, 0.4747, 0.8384, 0.4747, 0.6703, 0.4794, 0.6703, 0.4794, 0.8291, 0.4743, 0.8291, 0.4743, 0.01798, 0.7174, 0.6924, 0.4756, 0.6924, 0.4756, 0.01798, 0.7174, 0.6761, 0.4786, 0.6703, 0.4794, 0.6703, 0.4794, 0.6761, 0.4786, 0.7186, 0.4719, 0.8547, 0.478, 0.8547, 0.478, 0.7186, 0.4719, 0.6703, 0.4794, 0.8291, 0.4743, 0.8291, 0.4743, 0.6703, 0.4794, 0.8547, 0.478, 0.8384, 0.4747, 0.8384, 0.4747, 0.8547, 0.478, 0.6703, 0.4794, 0.6635, 0.4803, 0.6635, 0.4803, 0.6703, 0.4794, 0.8291, 0.4743, 0.8203, 0.4739, 0.8203, 0.4739, 0.8291, 0.4743, 0.6924, 0.4756, 0.6761, 0.4786, 0.6761, 0.4786, 0.6924, 0.4756, 0.6635, 0.4803, 0.8384, 0.4747, 0.8384, 0.4747, 0.6635, 0.4803, 0.8203, 0.4739, 0.6761, 0.4786, 0.6761, 0.4786, 0.8203, 0.4739, 0.6761, 0.4786, 0.8203, 0.4739, 0.8203, 0.4739, 0.6761, 0.4786, 0.8384, 0.4747, 0.8291, 0.4743, 0.8291, 0.4743, 0.8384, 0.4747, 0.8667, 0.4795, 0.8667, 0.4795, 0.8667, 0.4795, 0.8667, 0.4795, 0.8547, 0.478, 0.7186, 0.4719, 0.7186, 0.4719, 0.8547, 0.478, 0.8667, 0.4795, 0.8667, 0.4795, 0.8667, 0.4795, 0.8667, 0.4795, 0.7011, 0.4739, 0.7186, 0.4719, 0.7186, 0.4719, 0.7011, 0.4739, 0.8667, 0.4795, 0.8667, 0.4795, 0.8667, 0.4795, 0.8667, 0.4795, 0.7011, 0.4739, 0.7186, 0.4719, 0.7186, 0.4719, 0.7011, 0.4739, 0.8547, 0.478, 0.7186, 0.4719, 0.7186, 0.4719, 0.8547, 0.478, 0.6635, 0.4803, 0.6635, 0.4803, 0.6635, 0.4803, 0.6635, 0.4803, 0.7011, 0.4739, 0.7186, 0.4719, 0.7186, 0.4719, 0.7011, 0.4739, 0.7011, 0.4739, 0.7186, 0.4719, 0.7186, 0.4719, 0.7011, 0.4739, 0.8547, 0.478, 0.7186, 0.4719, 0.7186, 0.4719, 0.8547, 0.478, 0.6635, 0.4803, 0.6635, 0.4803, 0.6635, 0.4803, 0.6635, 0.4803, 0.8419, 0.5309, 0.8214, 0.5268, 0.8299, 0.5008, 0.8483, 0.5044, 0.691, 0.5301, 0.6769, 0.5319, 0.6702, 0.5061, 0.6835, 0.5044, 0.6948, 0.4209, 0.7161, 0.4219, 0.7173, 0.4469, 0.698, 0.4474, 0.03963, 0.7578, 0.02187, 0.7601, 0.01993, 0.7388, 0.03626, 0.7369, 0.8214, 0.5268, 0.8004, 0.5213, 0.8104, 0.4976, 0.8299, 0.5008, 0.7252, 0.5211, 0.7117, 0.5263, 0.7021, 0.501, 0.7148, 0.4975, 0.8576, 0.5288, 0.8419, 0.5309, 0.8483, 0.5044, 0.8621, 0.5041, 0.7117, 0.5263, 0.691, 0.5301, 0.6835, 0.5044, 0.7021, 0.501, 0.1813, 1.192, 0.209, 1.197, 0.209, 1.197, 0.1813, 1.192, 0.4563, 0.7826, 0.4546, 0.8491, 0.4546, 0.8491, 0.4563, 0.7826, 0.209, 1.197, 0.2243, 1.196, 0.2243, 1.196, 0.209, 1.197, 0.8202, 0.007246, 0.7924, 0.004076, 0.7924, 0.004076, 0.8202, 0.007246, 0.8441, 0.004677, 0.8202, 0.007246, 0.8202, 0.007246, 0.8441, 0.004677, 0.8202, 0.007246, 0.7924, 0.004076, 0.7924, 0.004076, 0.8202, 0.007246, 0.4563, 0.7826, 0.4546, 0.8491, 0.4546, 0.8491, 0.4563, 0.7826, 0.8441, 0.004677, 0.8202, 0.007246, 0.8202, 0.007246, 0.8441, 0.004677, 0.1813, 1.192, 0.209, 1.197, 0.209, 1.197, 0.1813, 1.192, 0.209, 1.197, 0.2243, 1.196, 0.2243, 1.196, 0.209, 1.197, 0.4563, 0.7826, 0.4563, 0.7826, 0.4563, 0.7826, 0.4563, 0.7826, 0.4563, 0.7826, 0.4546, 0.8491, 0.4546, 0.8491, 0.4563, 0.7826, 0.8202, 0.007246, 0.7924, 0.004076, 0.7924, 0.004076, 0.8202, 0.007246, 0.1813, 1.192, 0.209, 1.197, 0.209, 1.197, 0.1813, 1.192, 0.209, 1.197, 0.2243, 1.196, 0.2243, 1.196, 0.209, 1.197, 0.8202, 0.007246, 0.7924, 0.004076, 0.7924, 0.004076, 0.8202, 0.007246, 0.8441, 0.004677, 0.8202, 0.007246, 0.8202, 0.007246, 0.8441, 0.004677, 0.8202, 0.007246, 0.7924, 0.004076, 0.7924, 0.004076, 0.8202, 0.007246, 0.4563, 0.7826, 0.4563, 0.7826, 0.4563, 0.7826, 0.4563, 0.7826, 0.8441, 0.004677, 0.8202, 0.007246, 0.8202, 0.007246, 0.8441, 0.004677, 0.1813, 1.192, 0.209, 1.197, 0.209, 1.197, 0.1813, 1.192, 0.4563, 0.7826, 0.4546, 0.8491, 0.4546, 0.8491, 0.4563, 0.7826, 0.8441, 0.004677, 0.8202, 0.007246, 0.8202, 0.007246, 0.8441, 0.004677, 0.209, 1.197, 0.2243, 1.196, 0.2243, 1.196, 0.209, 1.197, 0.4563, 0.7826, 0.4546, 0.8491, 0.4546, 0.8491, 0.4563, 0.7826, 0.209, 1.197, 0.2243, 1.196, 0.2243, 1.196, 0.209, 1.197, 0.8202, 0.007246, 0.7924, 0.004076, 0.7924, 0.004076, 0.8202, 0.007246, 0.1813, 1.192, 0.209, 1.197, 0.209, 1.197, 0.1813, 1.192, 0.8441, 0.004677, 0.8202, 0.007246, 0.8202, 0.007246, 0.8441, 0.004677, 0.0, 0.0, 0.1098, 0.5858, 0.3882, 0.00343, 0.8202, 0.007246, 0.1098, 0.5858, 0.2243, 1.196, 0.0, 0.0, 0.3882, 0.00343, 0.4563, 0.7826, 0.0, 0.0, 0.0, 0.0, 0.7924, 0.004076, 0.4546, 0.8491, 0.209, 1.197, 0.1098, 0.5858, 0.0, 0.0, 0.4563, 0.7826, 0.4563, 0.7826, 0.4563, 0.7826, 0.4563, 0.7826])
me_plane.materials.append(mat_material)
me_plane.use_remesh_preserve_volume = False
me_plane.use_remesh_preserve_attributes = False
me_plane.use_mirror_vertex_groups = False
me_plane.update()

# ---- objects
ob_plane_002 = bpy.data.objects.new('Plane.002', me_plane_003)
ob_plane = bpy.data.objects.new('Plane', me_plane_002)
ob_plane_001 = bpy.data.objects.new('Plane.001', me_plane_001)
ob_man = bpy.data.objects.new('Man', me_plane)
ob_camera = bpy.data.objects.new('Camera', cam_camera)

# ---- transforms, parenting, visibility, modifiers, constraints
ob_plane_002.location = (-0.5213, -0.194, 0.6958)
ob_plane_002.scale = (0.4165, 0.4165, 0.4165)
ob_plane_002.visible_camera = False
ob_plane_002.display_type = 'WIRE'
ob_plane_002.lineart.crease_threshold = 0.0
ob_plane.location = (0.5602, -0.057, 0.7176)
ob_plane.scale = (0.4165, 0.4165, 0.4165)
ob_plane.visible_camera = False
ob_plane.display_type = 'WIRE'
ob_plane.lineart.crease_threshold = 0.0
ob_plane_001.location = (0.0, 0.0, 0.0)
ob_plane_001.lineart.crease_threshold = 0.0
ob_man.location = (0.0, 0.0, -0.08293)
ob_man.color = (0.04696, 0.04696, 0.04696, 1.0)
ob_man.show_wire = True
ob_man.lineart.crease_threshold = 0.0
_m = ob_man.modifiers.new('Mirror', 'MIRROR')
_m.merge_threshold = 3.048e-06
_m = ob_man.modifiers.new('Subsurf', 'SUBSURF')
_m.uv_smooth = 'PRESERVE_CORNERS'
_m.quality = 2
_m.levels = 2
_m.show_only_control_edges = False
ob_camera.location = (2.892, -2.76, 1.369)
ob_camera.rotation_euler = (1.305, 0.01071, 0.8513)
ob_camera.scale = (1.0, 1.0, 1.0)
ob_camera.lock_rotations_4d = False
ob_camera.empty_display_type = 'ARROWS'
ob_camera.color = (0.0, 0.0, 0.0, 0.0)
ob_camera.display_type = 'WIRE'
ob_camera.lineart.crease_threshold = 0.0

# ---- collection membership
col_collection_1.objects.link(ob_plane_002)
col_collection_1.objects.link(ob_plane)
col_collection_1.objects.link(ob_plane_001)
col_collection_1.objects.link(ob_man)
col_collection_1.objects.link(ob_camera)

# ---- scene / render settings (as saved in the file)
scene.camera = ob_camera
scene.frame_start = 1; scene.frame_end = 250; scene.frame_set(3)
scene.render.engine = 'CYCLES'
scene.render.image_settings.color_mode = 'RGB'
scene.render.image_settings.compression = 90
scene.render.resolution_percentage = 50
scene.render.dither_intensity = 0.0
scene.render.bake_margin = 2
scene.cycles.use_denoising = False
scene.cycles.samples = 100
scene.cycles.sampling_pattern = 'TABULATED_SOBOL'
scene.cycles.light_sampling_threshold = 0.0
scene.cycles.use_adaptive_sampling = False
scene.cycles.use_light_tree = False
scene.cycles.blur_glossy = 0.0
scene.cycles.volume_bounces = 1
scene.cycles.pixel_filter_type = 'GAUSSIAN'
scene.cycles.sample_clamp_indirect = 0.0
scene.view_settings.view_transform = 'Standard'
bpy.context.view_layer.update()
